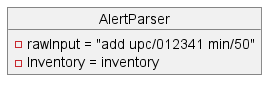

The diagram above was rendered by PlantUML. Its source (embedded in the PNG):
@startuml
'https://plantuml.com/object-diagram

object AlertParser{
    - rawInput = "add upc/012341 min/50"
    - Inventory = inventory
}

@enduml